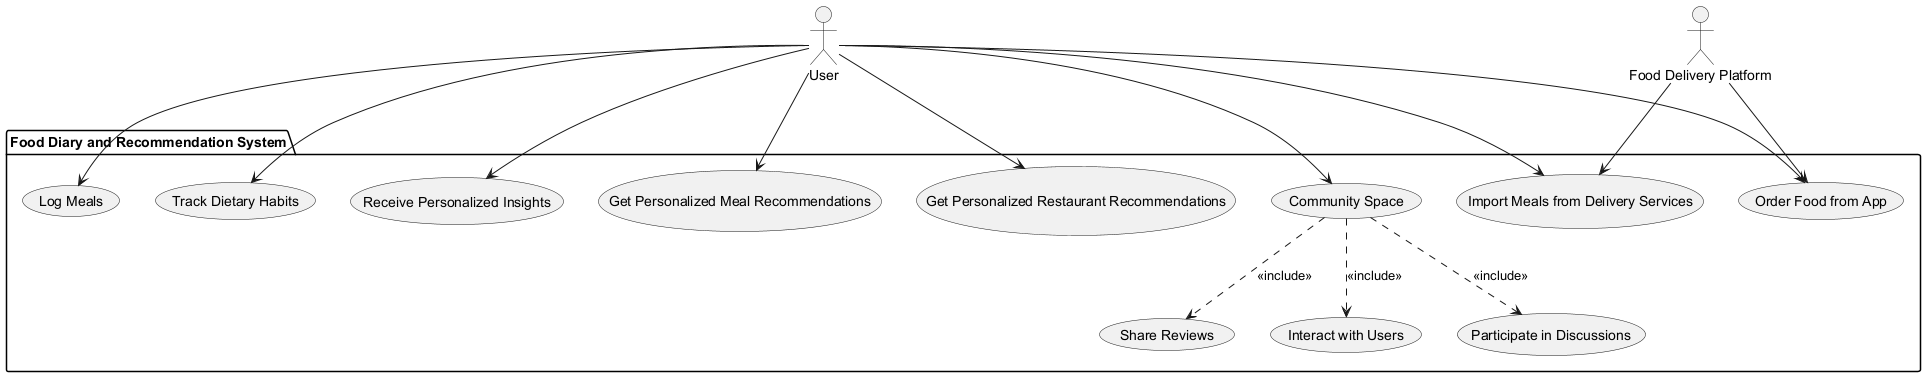

The diagram above was rendered by PlantUML. Its source (embedded in the PNG):
@startuml
' Define all actors first
actor "User" as User
actor "Food Delivery Platform" as FoodDelivery

' Define system boundary using package
package "Food Diary and Recommendation System" {
  usecase "Log Meals" as UC_LogMeals
  usecase "Track Dietary Habits" as UC_TrackDiet
  usecase "Receive Personalized Insights" as UC_Insights
  usecase "Import Meals from Delivery Services" as UC_ImportDelivery
  usecase "Order Food from App" as UC_OrderFood
  usecase "Get Personalized Meal Recommendations" as UC_RecommendMeal
  usecase "Get Personalized Restaurant Recommendations" as UC_RecommendRestaurant
  usecase "Community Space" as UC_Community
  usecase "Share Reviews" as UC_ShareReviews
  usecase "Interact with Users" as UC_InteractUsers
  usecase "Participate in Discussions" as UC_Discussions
}

' Define relationships
User --> UC_LogMeals
User --> UC_TrackDiet
User --> UC_Insights
User --> UC_ImportDelivery
User --> UC_OrderFood
User --> UC_RecommendMeal
User --> UC_RecommendRestaurant
User --> UC_Community

FoodDelivery --> UC_ImportDelivery
FoodDelivery --> UC_OrderFood

' Community space details
UC_Community ..> UC_ShareReviews : <<include>>
UC_Community ..> UC_InteractUsers : <<include>>
UC_Community ..> UC_Discussions : <<include>>

' Add notes for non-functional requirements (none explicitly stated in SRL, skipping notes)
@enduml